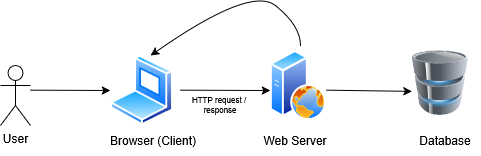

The diagram above was exported from draw.io. Its source (the exported page's mxGraphModel, read from the mxfile embedded in the PNG):
<mxGraphModel dx="719" dy="357" grid="1" gridSize="10" guides="1" tooltips="1" connect="1" arrows="1" fold="1" page="1" pageScale="1" pageWidth="827" pageHeight="1169" math="0" shadow="0">
  <root>
    <mxCell id="0" />
    <mxCell id="1" parent="0" />
    <object label="User" User="" id="kGgzjgoC7cO1H3MAR3hz-1">
      <mxCell parent="1" style="shape=umlActor;verticalLabelPosition=bottom;verticalAlign=top;html=1;outlineConnect=0;" vertex="1">
        <mxGeometry height="60" width="30" x="180" y="200" as="geometry" />
      </mxCell>
    </object>
    <mxCell id="kGgzjgoC7cO1H3MAR3hz-13" parent="1" style="text;html=1;whiteSpace=wrap;strokeColor=none;fillColor=none;align=center;verticalAlign=middle;rounded=0;autosize=1;resizable=0;fontFamily=Helvetica;fontSize=12;fontColor=default;" value="Browser (Client)" vertex="1">
      <mxGeometry height="30" width="110" x="277.5" y="260" as="geometry" />
    </mxCell>
    <mxCell id="kGgzjgoC7cO1H3MAR3hz-14" parent="1" style="image;aspect=fixed;perimeter=ellipsePerimeter;html=1;align=center;shadow=0;dashed=0;spacingTop=3;image=img/lib/active_directory/web_server.svg;strokeColor=default;verticalAlign=top;fontFamily=Helvetica;fontSize=12;fontColor=default;fillColor=default;" value="" vertex="1">
      <mxGeometry height="70" width="56" x="450" y="185" as="geometry" />
    </mxCell>
    <mxCell id="kGgzjgoC7cO1H3MAR3hz-15" parent="1" style="image;aspect=fixed;perimeter=ellipsePerimeter;html=1;align=center;shadow=0;dashed=0;spacingTop=3;image=img/lib/active_directory/laptop_client.svg;strokeColor=default;verticalAlign=top;fontFamily=Helvetica;fontSize=12;fontColor=default;fillColor=default;" value="" vertex="1">
      <mxGeometry height="70" width="63" x="290" y="190" as="geometry" />
    </mxCell>
    <mxCell id="kGgzjgoC7cO1H3MAR3hz-16" parent="1" style="image;html=1;image=img/lib/clip_art/computers/Database_128x128.png;strokeColor=default;align=center;verticalAlign=top;fontFamily=Helvetica;fontSize=12;fontColor=default;fillColor=default;" value="" vertex="1">
      <mxGeometry height="65" width="60" x="590" y="185" as="geometry" />
    </mxCell>
    <mxCell id="kGgzjgoC7cO1H3MAR3hz-17" parent="1" style="text;html=1;whiteSpace=wrap;strokeColor=none;fillColor=none;align=center;verticalAlign=middle;rounded=0;autosize=1;resizable=0;fontFamily=Helvetica;fontSize=12;fontColor=default;" value="Web Server" vertex="1">
      <mxGeometry height="30" width="90" x="430" y="260" as="geometry" />
    </mxCell>
    <mxCell id="kGgzjgoC7cO1H3MAR3hz-18" parent="1" style="text;html=1;whiteSpace=wrap;strokeColor=none;fillColor=none;align=center;verticalAlign=middle;rounded=0;autosize=1;resizable=0;fontFamily=Helvetica;fontSize=12;fontColor=default;" value="&lt;div&gt;Database&lt;/div&gt;" vertex="1">
      <mxGeometry height="30" width="70" x="590" y="260" as="geometry" />
    </mxCell>
    <mxCell id="kGgzjgoC7cO1H3MAR3hz-26" edge="1" parent="1" style="curved=1;endArrow=classic;html=1;rounded=0;fontFamily=Helvetica;fontSize=12;fontColor=default;entryX=0.635;entryY=0;entryDx=0;entryDy=0;entryPerimeter=0;" target="kGgzjgoC7cO1H3MAR3hz-15" value="">
      <mxGeometry height="50" relative="1" width="50" as="geometry">
        <Array as="points">
          <mxPoint x="480" y="160" />
          <mxPoint x="430" y="120" />
        </Array>
        <mxPoint x="480" y="180" as="sourcePoint" />
        <mxPoint x="480" y="120" as="targetPoint" />
      </mxGeometry>
    </mxCell>
    <mxCell id="kGgzjgoC7cO1H3MAR3hz-27" edge="1" parent="1" style="endArrow=classic;html=1;rounded=0;fontFamily=Helvetica;fontSize=12;fontColor=default;entryX=0;entryY=0.5;entryDx=0;entryDy=0;" target="kGgzjgoC7cO1H3MAR3hz-15" value="">
      <mxGeometry height="50" relative="1" width="50" as="geometry">
        <mxPoint x="210" y="224.66" as="sourcePoint" />
        <mxPoint x="270" y="224.66" as="targetPoint" />
      </mxGeometry>
    </mxCell>
    <mxCell id="kGgzjgoC7cO1H3MAR3hz-29" edge="1" parent="1" style="endArrow=classic;html=1;rounded=0;fontFamily=Helvetica;fontSize=12;fontColor=default;" value="">
      <mxGeometry height="50" relative="1" width="50" as="geometry">
        <mxPoint x="360" y="224.66" as="sourcePoint" />
        <mxPoint x="450" y="225" as="targetPoint" />
      </mxGeometry>
    </mxCell>
    <mxCell id="kGgzjgoC7cO1H3MAR3hz-30" edge="1" parent="1" style="endArrow=classic;html=1;rounded=0;fontFamily=Helvetica;fontSize=12;fontColor=default;entryX=0.022;entryY=0.629;entryDx=0;entryDy=0;entryPerimeter=0;" target="kGgzjgoC7cO1H3MAR3hz-16" value="">
      <mxGeometry height="50" relative="1" width="50" as="geometry">
        <mxPoint x="506" y="224.66" as="sourcePoint" />
        <mxPoint x="586" y="225" as="targetPoint" />
      </mxGeometry>
    </mxCell>
    <mxCell id="kGgzjgoC7cO1H3MAR3hz-31" parent="1" style="text;html=1;whiteSpace=wrap;strokeColor=none;fillColor=none;align=center;verticalAlign=middle;rounded=0;autosize=1;resizable=0;fontFamily=Helvetica;fontSize=8;fontColor=default;" value="&lt;div&gt;&lt;font&gt;HTTP request /&lt;/font&gt;&lt;/div&gt;&lt;div&gt;&lt;font&gt;&amp;nbsp;response&lt;/font&gt;&lt;/div&gt;" vertex="1">
      <mxGeometry height="30" width="80" x="359" y="225" as="geometry" />
    </mxCell>
  </root>
</mxGraphModel>